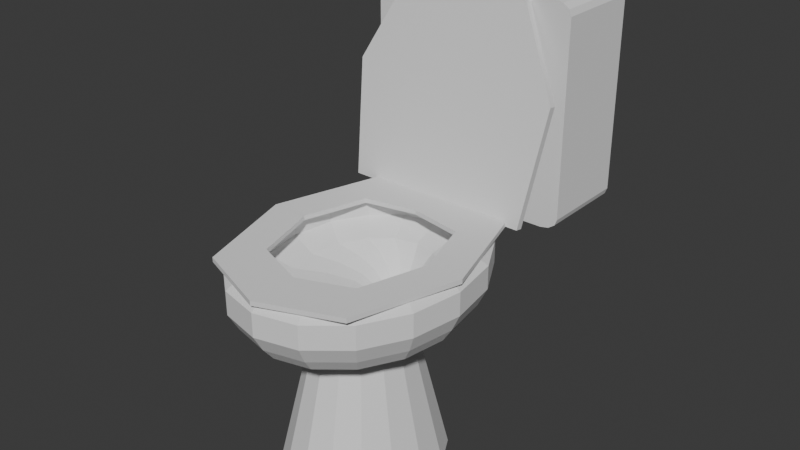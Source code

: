 # Source: Toilet.blend  (saved by Blender 5.0.119; exported with 4.5.12 LTS)
import bpy
from mathutils import Matrix  # noqa: F401  (used for matrix-valued properties, if any)

bpy.ops.wm.read_factory_settings(use_empty=True)
scene = bpy.context.scene
scene.name = 'Scene'

# ---- collections
col_collection = bpy.data.collections.new('Collection'); scene.collection.children.link(col_collection)

# ---- world
world_world = bpy.data.worlds.new('World'); scene.world = world_world
world_world.use_nodes = True; world_world.node_tree.nodes.clear()
_N = world_world.node_tree.nodes; _L = world_world.node_tree.links
n0 = _N.new('ShaderNodeOutputWorld'); n0.name = 'World Output'; n0.location = (200, 100)
n1 = _N.new('ShaderNodeBackground'); n1.name = 'Background'; n1.location = (-200, 100)
n1.inputs[0].default_value = (0.05088, 0.05088, 0.05088, 1.0)
_L.new(n1.outputs[0], n0.inputs[0])
n0.is_active_output = True
world_world.color = (0.05088, 0.05088, 0.05088)
world_world.sun_shadow_jitter_overblur = 0.0

# ---- meshes
me_plane = bpy.data.meshes.new('Plane')
me_plane.from_pydata([(-1.039, -2.434, 0.1957), (-0.6972, -1.897, 0.1957), (-1.473, -0.9815, 0.1957), (-0.9701, -0.978, 0.1957), (0.0117, -2.834, 0.1957), (0.01212, -2.168, 0.1957), (1.06, -2.433, 0.1957), (0.7232, -1.899, 0.1957), (1.497, -0.9842, 0.1957), (0.9983, -0.9784, 0.1957), (1.062, 0.4706, 0.1957), (0.7355, -0.1129, 0.1957), (-0.01229, 0.6813, 0.1957), (-0.005572, 0.03132, 0.1957), (-1.038, 0.4734, 0.1957), (-0.7098, -0.1115, 0.1957), (-1.474, -0.9817, 0.1957), (-0.97, -0.9798, 0.1957), (-1.473, -0.9815, 0.1337), (-1.039, -2.434, 0.1337), (-0.6972, -1.897, 0.1337), (-0.9701, -0.978, 0.1337), (0.0117, -2.834, 0.1337), (0.01212, -2.168, 0.1337), (1.06, -2.433, 0.1337), (0.7232, -1.899, 0.1337), (1.497, -0.9842, 0.1337), (0.9983, -0.9784, 0.1337), (1.062, 0.4706, 0.1337), (0.7355, -0.1129, 0.1337), (-0.01229, 0.6813, 0.1337), (-0.005572, 0.03132, 0.1337), (-1.038, 0.4734, 0.1337), (-0.7098, -0.1115, 0.1337), (-1.474, -0.9817, 0.1337), (-0.97, -0.9798, 0.1337), (0.01218, 0.2159, -2.946), (0.01218, -0.3137, -0.9447), (0.3949, 0.1226, -2.946), (0.2295, -0.3667, -0.9447), (0.7193, -0.1431, -2.946), (0.4138, -0.5176, -0.9447), (0.9361, -0.5408, -2.946), (0.5369, -0.7434, -0.9447), (1.012, -1.01, -2.946), (0.5801, -1.01, -0.9447), (0.9361, -1.479, -2.946), (0.5369, -1.276, -0.9447), (0.7193, -1.877, -2.946), (0.4138, -1.502, -0.9447), (0.3949, -2.142, -2.946), (0.2295, -1.653, -0.9447), (0.01218, -2.236, -2.946), (0.01218, -1.706, -0.9447), (-0.3705, -2.142, -2.946), (-0.2052, -1.653, -0.9447), (-0.6949, -1.877, -2.946), (-0.3894, -1.502, -0.9447), (-0.9117, -1.479, -2.946), (-0.5125, -1.276, -0.9447), (-0.9878, -1.01, -2.946), (-0.5557, -1.01, -0.9447), (-0.9117, -0.5408, -2.946), (-0.5125, -0.7434, -0.9447), (-0.6949, -0.1431, -2.946), (-0.3894, -0.5176, -0.9447), (-0.3705, 0.1226, -2.946), (-0.2052, -0.3667, -0.9447), (0.3644, 0.0325, -0.8564), (0.01218, 0.1184, -0.8564), (0.663, -0.2121, -0.8564), (0.8626, -0.5781, -0.8564), (0.9326, -1.01, -0.8564), (0.8626, -1.442, -0.8564), (0.663, -1.808, -0.8564), (0.3644, -2.052, -0.8564), (0.01218, -2.138, -0.8564), (-0.3401, -2.052, -0.8564), (-0.6387, -1.808, -0.8564), (-0.8382, -1.442, -0.8564), (-0.9083, -1.01, -0.8564), (-0.8382, -0.5781, -0.8564), (-0.6387, -0.2121, -0.8564), (-0.3401, 0.0325, -0.8564), (0.4896, 0.4028, -0.7046), (0.01218, 0.5192, -0.7046), (0.8943, 0.07138, -0.7046), (1.165, -0.4247, -0.7046), (1.26, -1.01, -0.7046), (1.165, -1.595, -0.7046), (0.8943, -2.091, -0.7046), (0.4896, -2.422, -0.7046), (0.01218, -2.539, -0.7046), (-0.4652, -2.422, -0.7046), (-0.8699, -2.091, -0.7046), (-1.14, -1.595, -0.7046), (-1.235, -1.01, -0.7046), (-1.14, -0.4247, -0.7046), (-0.8699, 0.07138, -0.7046), (-0.4652, 0.4028, -0.7046), (0.5372, 0.5437, -0.5156), (0.01218, 0.6717, -0.5156), (0.9823, 0.1792, -0.5156), (1.28, -0.3663, -0.5156), (1.384, -1.01, -0.5156), (1.28, -1.653, -0.5156), (0.9823, -2.199, -0.5156), (0.5372, -2.563, -0.5156), (0.01218, -2.691, -0.5156), (-0.5128, -2.563, -0.5156), (-0.9579, -2.199, -0.5156), (-1.255, -1.653, -0.5156), (-1.36, -1.01, -0.5156), (-1.255, -0.3663, -0.5156), (-0.9579, 0.1792, -0.5156), (-0.5128, 0.5437, -0.5156), (0.5791, 0.6679, -0.2809), (0.01218, 0.8061, -0.2809), (1.06, 0.2742, -0.2809), (1.381, -0.3149, -0.2809), (1.494, -1.01, -0.2809), (1.381, -1.705, -0.2809), (1.06, -2.294, -0.2809), (0.5791, -2.688, -0.2809), (0.01218, -2.826, -0.2809), (-0.5548, -2.688, -0.2809), (-1.035, -2.294, -0.2809), (-1.357, -1.705, -0.2809), (-1.469, -1.01, -0.2809), (-1.357, -0.3149, -0.2809), (-1.035, 0.2742, -0.2809), (-0.5548, 0.6679, -0.2809), (0.5791, 0.6679, 0.03779), (0.01218, 0.8061, 0.03779), (1.06, 0.2742, 0.03779), (1.381, -0.3149, 0.03779), (1.494, -1.01, 0.03779), (1.381, -1.705, 0.03779), (1.06, -2.294, 0.03779), (0.5791, -2.688, 0.03779), (0.01218, -2.826, 0.03779), (-0.5548, -2.688, 0.03779), (-1.035, -2.294, 0.03779), (-1.357, -1.705, 0.03779), (-1.469, -1.01, 0.03779), (-1.357, -0.3149, 0.03779), (-1.035, 0.2742, 0.03779), (-0.5548, 0.6679, 0.03779), (0.4303, 0.3226, 0.1333), (0.01218, 0.4245, 0.1333), (0.798, 0.02137, 0.1333), (1.053, -0.4467, 0.1333), (1.145, -1.01, 0.1333), (1.053, -1.573, 0.1333), (0.798, -2.041, 0.1333), (0.4303, -2.342, 0.1333), (0.01218, -2.444, 0.1333), (-0.4059, -2.342, 0.1333), (-0.7737, -2.041, 0.1333), (-1.029, -1.573, 0.1333), (-1.12, -1.01, 0.1333), (-1.029, -0.4467, 0.1333), (-0.7737, 0.02137, 0.1333), (-0.4059, 0.3226, 0.1333), (0.5301, 0.5227, 0.1333), (0.01218, 0.649, 0.1333), (0.9692, 0.1632, 0.1333), (1.263, -0.375, 0.1333), (1.366, -1.01, 0.1333), (1.263, -1.645, 0.1333), (0.9692, -2.183, 0.1333), (0.5301, -2.542, 0.1333), (0.01218, -2.669, 0.1333), (-0.5058, -2.542, 0.1333), (-0.9448, -2.183, 0.1333), (-1.238, -1.645, 0.1333), (-1.341, -1.01, 0.1333), (-1.238, -0.375, 0.1333), (-0.9448, 0.1632, 0.1333), (-0.5058, 0.5227, 0.1333), (0.4303, 0.3226, -0.1134), (0.01218, 0.4245, -0.1134), (0.798, 0.02137, -0.1134), (1.053, -0.4467, -0.1134), (1.145, -1.01, -0.1134), (1.053, -1.573, -0.1134), (0.798, -2.041, -0.1134), (0.4303, -2.342, -0.1134), (0.01218, -2.444, -0.1134), (-0.4059, -2.342, -0.1134), (-0.7737, -2.041, -0.1134), (-1.029, -1.573, -0.1134), (-1.12, -1.01, -0.1134), (-1.029, -0.4467, -0.1134), (-0.7737, 0.02137, -0.1134), (-0.4059, 0.3226, -0.1134), (0.3238, -0.01678, -0.284), (0.01218, 0.05919, -0.284), (0.5979, -0.2413, -0.284), (0.7881, -0.5901, -0.284), (0.8562, -1.01, -0.284), (0.7881, -1.43, -0.284), (0.5979, -1.778, -0.284), (0.3238, -2.003, -0.284), (0.01218, -2.079, -0.284), (-0.2994, -2.003, -0.284), (-0.5735, -1.778, -0.284), (-0.7637, -1.43, -0.284), (-0.8318, -1.01, -0.284), (-0.7637, -0.5901, -0.284), (-0.5735, -0.2413, -0.284), (-0.2994, -0.01678, -0.284), (0.233, -0.0541, -0.4339), (0.01218, -0.0002512, -0.4339), (0.4273, -0.2132, -0.4339), (0.5621, -0.4605, -0.4339), (0.6104, -0.758, -0.4339), (0.5621, -1.055, -0.4339), (0.4273, -1.303, -0.4339), (0.233, -1.462, -0.4339), (0.01218, -1.516, -0.4339), (-0.2087, -1.462, -0.4339), (-0.403, -1.303, -0.4339), (-0.5378, -1.055, -0.4339), (-0.5861, -0.758, -0.4339), (-0.5378, -0.4605, -0.4339), (-0.403, -0.2132, -0.4339), (-0.2087, -0.0541, -0.4339), (0.1543, -0.1177, -0.6047), (0.01218, -0.08303, -0.6047), (0.2793, -0.2201, -0.6047), (0.366, -0.3792, -0.6047), (0.3971, -0.5706, -0.6047), (0.366, -0.762, -0.6047), (0.2793, -0.9211, -0.6047), (0.1543, -1.023, -0.6047), (0.01218, -1.058, -0.6047), (-0.1299, -1.023, -0.6047), (-0.2549, -0.9211, -0.6047), (-0.3417, -0.762, -0.6047), (-0.3727, -0.5706, -0.6047), (-0.3417, -0.3792, -0.6047), (-0.2549, -0.2201, -0.6047), (-0.1299, -0.1177, -0.6047), (0.07399, -0.2515, -0.8461), (0.01218, -0.2364, -0.8461), (0.1284, -0.2961, -0.8461), (0.1661, -0.3653, -0.8461), (0.1796, -0.4485, -0.8461), (0.1661, -0.5318, -0.8461), (0.1284, -0.601, -0.8461), (0.07399, -0.6455, -0.8461), (0.01218, -0.6606, -0.8461), (-0.04964, -0.6455, -0.8461), (-0.104, -0.601, -0.8461), (-0.1418, -0.5318, -0.8461), (-0.1553, -0.4485, -0.8461), (-0.1418, -0.3653, -0.8461), (-0.104, -0.2961, -0.8461), (-0.04964, -0.2515, -0.8461), (0.01218, 1.075, -0.1644), (0.01218, 0.3224, -0.1644), (0.1562, 1.075, -0.193), (0.1562, 0.3224, -0.193), (0.2783, 1.075, -0.2746), (0.2783, 0.3224, -0.2746), (0.3599, 1.075, -0.3967), (0.3599, 0.3224, -0.3967), (0.3886, 1.075, -0.5408), (0.3886, 0.3224, -0.5408), (0.3599, 1.075, -0.6848), (0.3599, 0.3224, -0.6848), (0.2783, 1.075, -0.8069), (0.2783, 0.3224, -0.8069), (0.1562, 1.075, -0.8885), (0.1562, 0.3224, -0.8885), (0.01218, 1.075, -0.9172), (0.01218, 0.3224, -0.9172), (-0.1319, 1.075, -0.8885), (-0.1319, 0.3224, -0.8885), (-0.254, 1.075, -0.8069), (-0.254, 0.3224, -0.8069), (-0.3356, 1.075, -0.6848), (-0.3356, 0.3224, -0.6848), (-0.3642, 1.075, -0.5408), (-0.3642, 0.3224, -0.5408), (-0.3356, 1.075, -0.3967), (-0.3356, 0.3224, -0.3967), (-0.254, 1.075, -0.2746), (-0.254, 0.3224, -0.2746), (-0.1319, 1.075, -0.193), (-0.1319, 0.3224, -0.193), (0.1562, 0.2706, -0.2602), (0.01218, 0.2876, -0.2371), (0.2783, 0.2224, -0.3261), (0.3599, 0.1502, -0.4246), (0.3886, 0.0651, -0.5408), (0.3599, -0.02003, -0.657), (0.2783, -0.0922, -0.7555), (0.1562, -0.1404, -0.8213), (0.01218, -0.1574, -0.8444), (-0.1319, -0.1404, -0.8213), (-0.254, -0.0922, -0.7555), (-0.3356, -0.02003, -0.657), (-0.3642, 0.0651, -0.5408), (-0.3356, 0.1502, -0.4246), (-0.254, 0.2224, -0.3261), (-0.1319, 0.2706, -0.2602), (0.01218, 1.1, -0.161), (0.1562, 1.119, -0.1831), (0.2783, 1.17, -0.2461), (0.3599, 1.248, -0.3403), (0.3886, 1.34, -0.4515), (0.3599, 1.431, -0.5626), (0.2783, 1.509, -0.6568), (0.1562, 1.561, -0.7198), (0.01218, 1.579, -0.7419), (-0.1319, 1.561, -0.7198), (-0.254, 1.509, -0.6568), (-0.3356, 1.431, -0.5626), (-0.3642, 1.34, -0.4515), (-0.3356, 1.248, -0.3403), (-0.254, 1.17, -0.2461), (-0.1319, 1.119, -0.1831), (0.01218, 1.2, -0.1218), (0.1562, 1.226, -0.1345), (0.2783, 1.299, -0.1706), (0.3599, 1.408, -0.2248), (0.3886, 1.537, -0.2886), (0.3599, 1.667, -0.3524), (0.2783, 1.776, -0.4065), (0.1562, 1.849, -0.4427), (0.01218, 1.875, -0.4554), (-0.1319, 1.849, -0.4427), (-0.254, 1.776, -0.4065), (-0.3356, 1.667, -0.3524), (-0.3642, 1.537, -0.2886), (-0.3356, 1.408, -0.2248), (-0.254, 1.299, -0.1706), (-0.1319, 1.226, -0.1345), (0.01218, 1.257, -0.09192), (0.1562, 1.286, -0.09209), (0.2783, 1.367, -0.09258), (0.3599, 1.489, -0.0933), (0.3886, 1.633, -0.09416), (0.3599, 1.778, -0.09502), (0.2783, 1.9, -0.09574), (0.1562, 1.981, -0.09623), (0.01218, 2.01, -0.0964), (-0.1319, 1.981, -0.09623), (-0.254, 1.9, -0.09574), (-0.3356, 1.778, -0.09502), (-0.3642, 1.633, -0.09416), (-0.3356, 1.489, -0.0933), (-0.254, 1.367, -0.09258), (-0.1319, 1.286, -0.09209), (0.01218, 1.258, -0.00391), (0.1562, 1.286, -0.00408), (0.2783, 1.368, -0.004565), (0.3599, 1.49, -0.00529), (0.3886, 1.634, -0.006146), (0.3599, 1.778, -0.007001), (0.2783, 1.9, -0.007727), (0.1562, 1.982, -0.008211), (0.01218, 2.01, -0.008381), (-0.1319, 1.982, -0.008211), (-0.254, 1.9, -0.007727), (-0.3356, 1.778, -0.007001), (-0.3642, 1.634, -0.006146), (-0.3356, 1.49, -0.00529), (-0.254, 1.368, -0.004565), (-0.1319, 1.286, -0.00408), (-1.426, 1.04, 0.1302), (-1.186, 1.04, -0.03641), (-1.394, 1.04, 0.04688), (-1.306, 1.04, -0.01409), (-1.186, 1.04, 2.901), (-1.426, 1.04, 2.735), (-1.306, 1.04, 2.879), (-1.394, 1.04, 2.818), (-1.186, 2.269, -0.03641), (-1.426, 2.269, 0.1302), (-1.306, 2.269, -0.01409), (-1.394, 2.269, 0.04688), (-1.426, 2.269, 2.735), (-1.186, 2.269, 2.901), (-1.394, 2.269, 2.818), (-1.306, 2.269, 2.879), (1.211, 1.04, -0.03641), (1.45, 1.04, 0.1302), (1.33, 1.04, -0.01409), (1.418, 1.04, 0.04688), (1.45, 1.04, 2.735), (1.211, 1.04, 2.901), (1.418, 1.04, 2.818), (1.33, 1.04, 2.879), (1.45, 2.269, 0.1302), (1.211, 2.269, -0.03641), (1.418, 2.269, 0.04688), (1.33, 2.269, -0.01409), (1.211, 2.269, 2.901), (1.45, 2.269, 2.735), (1.33, 2.269, 2.879), (1.418, 2.269, 2.818), (0.01218, 0.4772, 0.1417), (0.01218, 0.5739, 0.1254), (1.229, 0.4756, 0.1367), (1.229, 0.5723, 0.1203), (1.433, 0.7427, 1.71), (1.433, 0.8394, 1.694), (0.8332, 0.9569, 2.976), (0.8332, 1.054, 2.96), (-0.8088, 0.9569, 2.976), (-0.8088, 1.054, 2.96), (-1.493, 0.7427, 1.71), (-1.493, 0.8394, 1.694), (-1.365, 0.4756, 0.163), (-1.365, 0.5723, 0.1467), (0.01218, 0.9892, 3.167), (0.01218, 1.086, 3.151), (-0.1627, 1.804, 2.928), (-0.1333, 1.833, 2.869), (-0.1627, 1.654, 2.928), (-0.1333, 1.624, 2.869), (-0.313, 1.804, 2.928), (-0.3424, 1.833, 2.869), (-0.313, 1.654, 2.928), (-0.3424, 1.624, 2.869), (-0.1333, 1.624, 2.928), (-0.1333, 1.833, 2.928), (-0.3424, 1.624, 2.928), (-0.3424, 1.833, 2.928), (-0.1627, 1.654, 2.952), (-0.1627, 1.804, 2.952), (-0.313, 1.654, 2.952), (-0.313, 1.804, 2.952), (0.3373, 1.804, 2.928), (0.3667, 1.833, 2.869), (0.3373, 1.654, 2.928), (0.3667, 1.624, 2.869), (0.187, 1.804, 2.928), (0.1576, 1.833, 2.869), (0.187, 1.654, 2.928), (0.1576, 1.624, 2.869), (0.3667, 1.624, 2.928), (0.3667, 1.833, 2.928), (0.1576, 1.624, 2.928), (0.1576, 1.833, 2.928), (0.3373, 1.654, 2.952), (0.3373, 1.804, 2.952), (0.187, 1.654, 2.952), (0.187, 1.804, 2.952)], [], [(0, 2, 3, 1), (1, 5, 4, 0), (5, 7, 6, 4), (7, 9, 8, 6), (9, 11, 10, 8), (11, 13, 12, 10), (13, 15, 14, 12), (15, 17, 16, 14), (19, 20, 21, 18), (20, 19, 22, 23), (23, 22, 24, 25), (25, 24, 26, 27), (27, 26, 28, 29), (29, 28, 30, 31), (31, 30, 32, 33), (33, 32, 34, 35), (2, 0, 19, 18), (8, 10, 28, 26), (7, 5, 23, 25), (17, 15, 33, 35), (4, 6, 24, 22), (14, 16, 34, 32), (1, 3, 21, 20), (13, 11, 29, 31), (3, 2, 18, 21), (10, 12, 30, 28), (9, 7, 25, 27), (6, 8, 26, 24), (5, 1, 20, 23), (15, 13, 31, 33), (0, 4, 22, 19), (12, 14, 32, 30), (11, 9, 27, 29), (16, 17, 35, 34), (36, 37, 39, 38), (38, 39, 41, 40), (40, 41, 43, 42), (42, 43, 45, 44), (44, 45, 47, 46), (46, 47, 49, 48), (48, 49, 51, 50), (50, 51, 53, 52), (52, 53, 55, 54), (54, 55, 57, 56), (56, 57, 59, 58), (58, 59, 61, 60), (60, 61, 63, 62), (62, 63, 65, 64), (43, 71, 72, 45), (64, 65, 67, 66), (66, 67, 37, 36), (36, 38, 40, 42, 44, 46, 48, 50, 52, 54, 56, 58, 60, 62, 64, 66), (63, 81, 82, 65), (53, 76, 77, 55), (39, 68, 70, 41), (49, 74, 75, 51), (59, 79, 80, 61), (45, 72, 73, 47), (55, 77, 78, 57), (65, 82, 83, 67), (41, 70, 71, 43), (51, 75, 76, 53), (63, 61, 80, 81), (47, 73, 74, 49), (57, 78, 79, 59), (67, 83, 69, 37), (71, 70, 86, 87), (92, 91, 107, 108), (79, 78, 94, 95), (72, 71, 87, 88), (80, 79, 95, 96), (73, 72, 88, 89), (81, 80, 96, 97), (74, 73, 89, 90), (82, 81, 97, 98), (75, 74, 90, 91), (83, 82, 98, 99), (76, 75, 91, 92), (68, 69, 85, 84), (69, 83, 99, 85), (77, 76, 92, 93), (70, 68, 84, 86), (78, 77, 93, 94), (113, 112, 128, 129), (84, 85, 101, 100), (85, 99, 115, 101), (93, 92, 108, 109), (86, 84, 100, 102), (94, 93, 109, 110), (87, 86, 102, 103), (95, 94, 110, 111), (88, 87, 103, 104), (96, 95, 111, 112), (89, 88, 104, 105), (97, 96, 112, 113), (90, 89, 105, 106), (98, 97, 113, 114), (91, 90, 106, 107), (99, 98, 114, 115), (119, 118, 134, 135), (106, 105, 121, 122), (114, 113, 129, 130), (107, 106, 122, 123), (115, 114, 130, 131), (108, 107, 123, 124), (100, 101, 117, 116), (101, 115, 131, 117), (109, 108, 124, 125), (102, 100, 116, 118), (110, 109, 125, 126), (103, 102, 118, 119), (111, 110, 126, 127), (104, 103, 119, 120), (112, 111, 127, 128), (105, 104, 120, 121), (140, 139, 171, 172), (127, 126, 142, 143), (120, 119, 135, 136), (128, 127, 143, 144), (121, 120, 136, 137), (129, 128, 144, 145), (122, 121, 137, 138), (130, 129, 145, 146), (123, 122, 138, 139), (131, 130, 146, 147), (124, 123, 139, 140), (116, 117, 133, 132), (117, 131, 147, 133), (125, 124, 140, 141), (118, 116, 132, 134), (126, 125, 141, 142), (161, 160, 192, 193), (132, 133, 165, 164), (133, 147, 179, 165), (141, 140, 172, 173), (134, 132, 164, 166), (142, 141, 173, 174), (135, 134, 166, 167), (143, 142, 174, 175), (136, 135, 167, 168), (144, 143, 175, 176), (137, 136, 168, 169), (145, 144, 176, 177), (138, 137, 169, 170), (146, 145, 177, 178), (139, 138, 170, 171), (147, 146, 178, 179), (149, 148, 164, 165), (148, 150, 166, 164), (150, 151, 167, 166), (151, 152, 168, 167), (152, 153, 169, 168), (153, 154, 170, 169), (154, 155, 171, 170), (155, 156, 172, 171), (156, 157, 173, 172), (157, 158, 174, 173), (158, 159, 175, 174), (159, 160, 176, 175), (160, 161, 177, 176), (161, 162, 178, 177), (162, 163, 179, 178), (163, 149, 165, 179), (192, 191, 207, 208), (154, 153, 185, 186), (162, 161, 193, 194), (155, 154, 186, 187), (163, 162, 194, 195), (156, 155, 187, 188), (148, 149, 181, 180), (149, 163, 195, 181), (157, 156, 188, 189), (150, 148, 180, 182), (158, 157, 189, 190), (151, 150, 182, 183), (159, 158, 190, 191), (152, 151, 183, 184), (160, 159, 191, 192), (153, 152, 184, 185), (209, 208, 224, 225), (185, 184, 200, 201), (193, 192, 208, 209), (186, 185, 201, 202), (194, 193, 209, 210), (187, 186, 202, 203), (195, 194, 210, 211), (188, 187, 203, 204), (180, 181, 197, 196), (181, 195, 211, 197), (189, 188, 204, 205), (182, 180, 196, 198), (190, 189, 205, 206), (183, 182, 198, 199), (191, 190, 206, 207), (184, 183, 199, 200), (215, 214, 230, 231), (202, 201, 217, 218), (210, 209, 225, 226), (203, 202, 218, 219), (211, 210, 226, 227), (204, 203, 219, 220), (196, 197, 213, 212), (197, 211, 227, 213), (205, 204, 220, 221), (198, 196, 212, 214), (206, 205, 221, 222), (199, 198, 214, 215), (207, 206, 222, 223), (200, 199, 215, 216), (208, 207, 223, 224), (201, 200, 216, 217), (236, 235, 251, 252), (223, 222, 238, 239), (216, 215, 231, 232), (224, 223, 239, 240), (217, 216, 232, 233), (225, 224, 240, 241), (218, 217, 233, 234), (226, 225, 241, 242), (219, 218, 234, 235), (227, 226, 242, 243), (220, 219, 235, 236), (212, 213, 229, 228), (213, 227, 243, 229), (221, 220, 236, 237), (214, 212, 228, 230), (222, 221, 237, 238), (244, 245, 259, 258, 257, 256, 255, 254, 253, 252, 251, 250, 249, 248, 247, 246), (228, 229, 245, 244), (229, 243, 259, 245), (237, 236, 252, 253), (230, 228, 244, 246), (238, 237, 253, 254), (231, 230, 246, 247), (239, 238, 254, 255), (232, 231, 247, 248), (240, 239, 255, 256), (233, 232, 248, 249), (241, 240, 256, 257), (234, 233, 249, 250), (242, 241, 257, 258), (235, 234, 250, 251), (243, 242, 258, 259), (37, 69, 68, 39), (260, 261, 263, 262), (262, 263, 265, 264), (264, 265, 267, 266), (266, 267, 269, 268), (268, 269, 271, 270), (270, 271, 273, 272), (272, 273, 275, 274), (274, 275, 277, 276), (276, 277, 279, 278), (278, 279, 281, 280), (280, 281, 283, 282), (282, 283, 285, 284), (284, 285, 287, 286), (286, 287, 289, 288), (271, 269, 296, 297), (288, 289, 291, 290), (290, 291, 261, 260), (288, 290, 323, 322), (292, 293, 307, 306, 305, 304, 303, 302, 301, 300, 299, 298, 297, 296, 295, 294), (281, 279, 301, 302), (291, 289, 306, 307), (267, 265, 294, 295), (277, 275, 299, 300), (263, 261, 293, 292), (287, 285, 304, 305), (273, 271, 297, 298), (283, 281, 302, 303), (261, 291, 307, 293), (269, 267, 295, 296), (279, 277, 300, 301), (289, 287, 305, 306), (265, 263, 292, 294), (275, 273, 298, 299), (285, 283, 303, 304), (311, 312, 328, 327), (264, 266, 311, 310), (274, 276, 316, 315), (260, 262, 309, 308), (284, 286, 321, 320), (270, 272, 314, 313), (280, 282, 319, 318), (290, 260, 308, 323), (266, 268, 312, 311), (276, 278, 317, 316), (286, 288, 322, 321), (262, 264, 310, 309), (272, 274, 315, 314), (282, 284, 320, 319), (268, 270, 313, 312), (278, 280, 318, 317), (332, 333, 349, 348), (319, 320, 336, 335), (312, 313, 329, 328), (320, 321, 337, 336), (313, 314, 330, 329), (321, 322, 338, 337), (314, 315, 331, 330), (322, 323, 339, 338), (315, 316, 332, 331), (308, 309, 325, 324), (323, 308, 324, 339), (316, 317, 333, 332), (309, 310, 326, 325), (317, 318, 334, 333), (310, 311, 327, 326), (318, 319, 335, 334), (344, 345, 361, 360), (325, 326, 342, 341), (333, 334, 350, 349), (326, 327, 343, 342), (334, 335, 351, 350), (327, 328, 344, 343), (335, 336, 352, 351), (328, 329, 345, 344), (336, 337, 353, 352), (329, 330, 346, 345), (337, 338, 354, 353), (330, 331, 347, 346), (338, 339, 355, 354), (331, 332, 348, 347), (324, 325, 341, 340), (339, 324, 340, 355), (356, 357, 358, 359, 360, 361, 362, 363, 364, 365, 366, 367, 368, 369, 370, 371), (352, 353, 369, 368), (345, 346, 362, 361), (353, 354, 370, 369), (346, 347, 363, 362), (354, 355, 371, 370), (347, 348, 364, 363), (340, 341, 357, 356), (355, 340, 356, 371), (348, 349, 365, 364), (341, 342, 358, 357), (349, 350, 366, 365), (342, 343, 359, 358), (350, 351, 367, 366), (343, 344, 360, 359), (351, 352, 368, 367), (380, 373, 375, 382), (382, 375, 374, 383), (383, 374, 372, 381), (376, 385, 387, 378), (378, 387, 386, 379), (379, 386, 384, 377), (388, 397, 399, 390), (390, 399, 398, 391), (391, 398, 396, 389), (400, 393, 395, 402), (402, 395, 394, 403), (403, 394, 392, 401), (380, 397, 388, 373), (372, 377, 384, 381), (388, 390, 391, 389, 392, 394, 395, 393, 376, 378, 379, 377, 372, 374, 375, 373), (400, 385, 376, 393), (380, 382, 383, 381, 384, 386, 387, 385, 400, 402, 403, 401, 396, 398, 399, 397), (396, 401, 392, 389), (404, 405, 407, 406), (406, 407, 409, 408), (408, 409, 411, 410), (418, 419, 413, 412), (412, 413, 415, 414), (407, 405, 417, 415, 413, 419, 411, 409), (414, 415, 417, 416), (416, 417, 405, 404), (404, 406, 408, 410, 418, 412, 414, 416), (410, 411, 419, 418), (429, 421, 423, 428), (428, 423, 427, 430), (430, 427, 425, 431), (431, 425, 421, 429), (426, 424, 435, 434), (427, 423, 421, 425), (422, 420, 429, 428), (426, 422, 428, 430), (424, 426, 430, 431), (420, 424, 431, 429), (432, 434, 435, 433), (420, 422, 432, 433), (424, 420, 433, 435), (422, 426, 434, 432), (445, 437, 439, 444), (444, 439, 443, 446), (446, 443, 441, 447), (447, 441, 437, 445), (442, 440, 451, 450), (443, 439, 437, 441), (438, 436, 445, 444), (442, 438, 444, 446), (440, 442, 446, 447), (436, 440, 447, 445), (448, 450, 451, 449), (436, 438, 448, 449), (440, 436, 449, 451), (438, 442, 450, 448)])
_uv = me_plane.uv_layers.new(name='UVMap')
_uv.uv.foreach_set('vector', [0.0, 0.0, 0.0, 1.0, 1.0, 1.0, 1.0, 0.0, 1.0, 0.0, 1.0, 0.0, 0.0, 0.0, 0.0, 0.0, 1.0, 0.0, 1.0, 0.0, 0.0, 0.0, 0.0, 0.0, 1.0, 0.0, 1.0, 0.0, 0.0, 0.0, 0.0, 0.0, 1.0, 0.0, 1.0, 0.0, 0.0, 0.0, 0.0, 0.0, 1.0, 0.0, 1.0, 0.0, 0.0, 0.0, 0.0, 0.0, 1.0, 0.0, 1.0, 0.0, 0.0, 0.0, 0.0, 0.0, 1.0, 0.0, 1.0, 0.0, 0.0, 0.0, 0.0, 0.0, 0.0, 0.0, 1.0, 0.0, 1.0, 1.0, 0.0, 1.0, 1.0, 0.0, 0.0, 0.0, 0.0, 0.0, 1.0, 0.0, 1.0, 0.0, 0.0, 0.0, 0.0, 0.0, 1.0, 0.0, 1.0, 0.0, 0.0, 0.0, 0.0, 0.0, 1.0, 0.0, 1.0, 0.0, 0.0, 0.0, 0.0, 0.0, 1.0, 0.0, 1.0, 0.0, 0.0, 0.0, 0.0, 0.0, 1.0, 0.0, 1.0, 0.0, 0.0, 0.0, 0.0, 0.0, 1.0, 0.0, 1.0, 0.0, 0.0, 0.0, 0.0, 0.0, 1.0, 0.0, 0.0, 1.0, 0.0, 0.0, 0.0, 0.0, 0.0, 1.0, 0.0, 0.0, 0.0, 0.0, 0.0, 0.0, 0.0, 0.0, 1.0, 0.0, 1.0, 0.0, 1.0, 0.0, 1.0, 0.0, 1.0, 0.0, 1.0, 0.0, 1.0, 0.0, 1.0, 0.0, 0.0, 0.0, 0.0, 0.0, 0.0, 0.0, 0.0, 0.0, 0.0, 0.0, 0.0, 0.0, 0.0, 0.0, 0.0, 0.0, 1.0, 0.0, 1.0, 1.0, 1.0, 1.0, 1.0, 0.0, 1.0, 0.0, 1.0, 0.0, 1.0, 0.0, 1.0, 0.0, 1.0, 1.0, 0.0, 1.0, 0.0, 1.0, 1.0, 1.0, 0.0, 0.0, 0.0, 0.0, 0.0, 0.0, 0.0, 0.0, 1.0, 0.0, 1.0, 0.0, 1.0, 0.0, 1.0, 0.0, 0.0, 0.0, 0.0, 0.0, 0.0, 0.0, 0.0, 0.0, 1.0, 0.0, 1.0, 0.0, 1.0, 0.0, 1.0, 0.0, 1.0, 0.0, 1.0, 0.0, 1.0, 0.0, 1.0, 0.0, 0.0, 0.0, 0.0, 0.0, 0.0, 0.0, 0.0, 0.0, 0.0, 0.0, 0.0, 0.0, 0.0, 0.0, 0.0, 0.0, 1.0, 0.0, 1.0, 0.0, 1.0, 0.0, 1.0, 0.0, 0.0, 0.0, 1.0, 0.0, 1.0, 0.0, 0.0, 0.0, 1.0, 0.5, 1.0, 1.0, 0.9375, 1.0, 0.9375, 0.5, 0.9375, 0.5, 0.9375, 1.0, 0.875, 1.0, 0.875, 0.5, 0.875, 0.5, 0.875, 1.0, 0.8125, 1.0, 0.8125, 0.5, 0.8125, 0.5, 0.8125, 1.0, 0.75, 1.0, 0.75, 0.5, 0.75, 0.5, 0.75, 1.0, 0.6875, 1.0, 0.6875, 0.5, 0.6875, 0.5, 0.6875, 1.0, 0.625, 1.0, 0.625, 0.5, 0.625, 0.5, 0.625, 1.0, 0.5625, 1.0, 0.5625, 0.5, 0.5625, 0.5, 0.5625, 1.0, 0.5, 1.0, 0.5, 0.5, 0.5, 0.5, 0.5, 1.0, 0.4375, 1.0, 0.4375, 0.5, 0.4375, 0.5, 0.4375, 1.0, 0.375, 1.0, 0.375, 0.5, 0.375, 0.5, 0.375, 1.0, 0.3125, 1.0, 0.3125, 0.5, 0.3125, 0.5, 0.3125, 1.0, 0.25, 1.0, 0.25, 0.5, 0.25, 0.5, 0.25, 1.0, 0.1875, 1.0, 0.1875, 0.5, 0.1875, 0.5, 0.1875, 1.0, 0.125, 1.0, 0.125, 0.5, 0.8125, 1.0, 0.8125, 1.0, 0.75, 1.0, 0.75, 1.0, 0.125, 0.5, 0.125, 1.0, 0.0625, 1.0, 0.0625, 0.5, 0.0625, 0.5, 0.0625, 1.0, 0.0, 1.0, 0.0, 0.5, 0.75, 0.49, 0.8418, 0.4717, 0.9197, 0.4197, 0.9717, 0.3418, 0.99, 0.25, 0.9717, 0.1582, 0.9197, 0.08029, 0.8418, 0.02827, 0.75, 0.01, 0.6582, 0.02827, 0.5803, 0.08029, 0.5283, 0.1582, 0.51, 0.25, 0.5283, 0.3418, 0.5803, 0.4197, 0.6582, 0.4717, 0.1875, 1.0, 0.1875, 1.0, 0.125, 1.0, 0.125, 1.0, 0.5, 1.0, 0.5, 1.0, 0.4375, 1.0, 0.4375, 1.0, 0.9375, 1.0, 0.9375, 1.0, 0.875, 1.0, 0.875, 1.0, 0.625, 1.0, 0.625, 1.0, 0.5625, 1.0, 0.5625, 1.0, 0.3125, 1.0, 0.3125, 1.0, 0.25, 1.0, 0.25, 1.0, 0.75, 1.0, 0.75, 1.0, 0.6875, 1.0, 0.6875, 1.0, 0.4375, 1.0, 0.4375, 1.0, 0.375, 1.0, 0.375, 1.0, 0.125, 1.0, 0.125, 1.0, 0.0625, 1.0, 0.0625, 1.0, 0.875, 1.0, 0.875, 1.0, 0.8125, 1.0, 0.8125, 1.0, 0.5625, 1.0, 0.5625, 1.0, 0.5, 1.0, 0.5, 1.0, 0.1875, 1.0, 0.25, 1.0, 0.25, 1.0, 0.1875, 1.0, 0.6875, 1.0, 0.6875, 1.0, 0.625, 1.0, 0.625, 1.0, 0.375, 1.0, 0.375, 1.0, 0.3125, 1.0, 0.3125, 1.0, 0.0625, 1.0, 0.0625, 1.0, 0.0, 1.0, 0.0, 1.0, 0.8125, 1.0, 0.875, 1.0, 0.875, 1.0, 0.8125, 1.0, 0.5, 1.0, 0.5625, 1.0, 0.5625, 1.0, 0.5, 1.0, 0.3125, 1.0, 0.375, 1.0, 0.375, 1.0, 0.3125, 1.0, 0.75, 1.0, 0.8125, 1.0, 0.8125, 1.0, 0.75, 1.0, 0.25, 1.0, 0.3125, 1.0, 0.3125, 1.0, 0.25, 1.0, 0.6875, 1.0, 0.75, 1.0, 0.75, 1.0, 0.6875, 1.0, 0.1875, 1.0, 0.25, 1.0, 0.25, 1.0, 0.1875, 1.0, 0.625, 1.0, 0.6875, 1.0, 0.6875, 1.0, 0.625, 1.0, 0.125, 1.0, 0.1875, 1.0, 0.1875, 1.0, 0.125, 1.0, 0.5625, 1.0, 0.625, 1.0, 0.625, 1.0, 0.5625, 1.0, 0.0625, 1.0, 0.125, 1.0, 0.125, 1.0, 0.0625, 1.0, 0.5, 1.0, 0.5625, 1.0, 0.5625, 1.0, 0.5, 1.0, 0.9375, 1.0, 1.0, 1.0, 1.0, 1.0, 0.9375, 1.0, 0.0, 1.0, 0.0625, 1.0, 0.0625, 1.0, 0.0, 1.0, 0.4375, 1.0, 0.5, 1.0, 0.5, 1.0, 0.4375, 1.0, 0.875, 1.0, 0.9375, 1.0, 0.9375, 1.0, 0.875, 1.0, 0.375, 1.0, 0.4375, 1.0, 0.4375, 1.0, 0.375, 1.0, 0.1875, 1.0, 0.25, 1.0, 0.25, 1.0, 0.1875, 1.0, 0.9375, 1.0, 1.0, 1.0, 1.0, 1.0, 0.9375, 1.0, 0.0, 1.0, 0.0625, 1.0, 0.0625, 1.0, 0.0, 1.0, 0.4375, 1.0, 0.5, 1.0, 0.5, 1.0, 0.4375, 1.0, 0.875, 1.0, 0.9375, 1.0, 0.9375, 1.0, 0.875, 1.0, 0.375, 1.0, 0.4375, 1.0, 0.4375, 1.0, 0.375, 1.0, 0.8125, 1.0, 0.875, 1.0, 0.875, 1.0, 0.8125, 1.0, 0.3125, 1.0, 0.375, 1.0, 0.375, 1.0, 0.3125, 1.0, 0.75, 1.0, 0.8125, 1.0, 0.8125, 1.0, 0.75, 1.0, 0.25, 1.0, 0.3125, 1.0, 0.3125, 1.0, 0.25, 1.0, 0.6875, 1.0, 0.75, 1.0, 0.75, 1.0, 0.6875, 1.0, 0.1875, 1.0, 0.25, 1.0, 0.25, 1.0, 0.1875, 1.0, 0.625, 1.0, 0.6875, 1.0, 0.6875, 1.0, 0.625, 1.0, 0.125, 1.0, 0.1875, 1.0, 0.1875, 1.0, 0.125, 1.0, 0.5625, 1.0, 0.625, 1.0, 0.625, 1.0, 0.5625, 1.0, 0.0625, 1.0, 0.125, 1.0, 0.125, 1.0, 0.0625, 1.0, 0.8125, 1.0, 0.875, 1.0, 0.875, 1.0, 0.8125, 1.0, 0.625, 1.0, 0.6875, 1.0, 0.6875, 1.0, 0.625, 1.0, 0.125, 1.0, 0.1875, 1.0, 0.1875, 1.0, 0.125, 1.0, 0.5625, 1.0, 0.625, 1.0, 0.625, 1.0, 0.5625, 1.0, 0.0625, 1.0, 0.125, 1.0, 0.125, 1.0, 0.0625, 1.0, 0.5, 1.0, 0.5625, 1.0, 0.5625, 1.0, 0.5, 1.0, 0.9375, 1.0, 1.0, 1.0, 1.0, 1.0, 0.9375, 1.0, 0.0, 1.0, 0.0625, 1.0, 0.0625, 1.0, 0.0, 1.0, 0.4375, 1.0, 0.5, 1.0, 0.5, 1.0, 0.4375, 1.0, 0.875, 1.0, 0.9375, 1.0, 0.9375, 1.0, 0.875, 1.0, 0.375, 1.0, 0.4375, 1.0, 0.4375, 1.0, 0.375, 1.0, 0.8125, 1.0, 0.875, 1.0, 0.875, 1.0, 0.8125, 1.0, 0.3125, 1.0, 0.375, 1.0, 0.375, 1.0, 0.3125, 1.0, 0.75, 1.0, 0.8125, 1.0, 0.8125, 1.0, 0.75, 1.0, 0.25, 1.0, 0.3125, 1.0, 0.3125, 1.0, 0.25, 1.0, 0.6875, 1.0, 0.75, 1.0, 0.75, 1.0, 0.6875, 1.0, 0.5, 1.0, 0.5625, 1.0, 0.5625, 1.0, 0.5, 1.0, 0.3125, 1.0, 0.375, 1.0, 0.375, 1.0, 0.3125, 1.0, 0.75, 1.0, 0.8125, 1.0, 0.8125, 1.0, 0.75, 1.0, 0.25, 1.0, 0.3125, 1.0, 0.3125, 1.0, 0.25, 1.0, 0.6875, 1.0, 0.75, 1.0, 0.75, 1.0, 0.6875, 1.0, 0.1875, 1.0, 0.25, 1.0, 0.25, 1.0, 0.1875, 1.0, 0.625, 1.0, 0.6875, 1.0, 0.6875, 1.0, 0.625, 1.0, 0.125, 1.0, 0.1875, 1.0, 0.1875, 1.0, 0.125, 1.0, 0.5625, 1.0, 0.625, 1.0, 0.625, 1.0, 0.5625, 1.0, 0.0625, 1.0, 0.125, 1.0, 0.125, 1.0, 0.0625, 1.0, 0.5, 1.0, 0.5625, 1.0, 0.5625, 1.0, 0.5, 1.0, 0.9375, 1.0, 1.0, 1.0, 1.0, 1.0, 0.9375, 1.0, 0.0, 1.0, 0.0625, 1.0, 0.0625, 1.0, 0.0, 1.0, 0.4375, 1.0, 0.5, 1.0, 0.5, 1.0, 0.4375, 1.0, 0.875, 1.0, 0.9375, 1.0, 0.9375, 1.0, 0.875, 1.0, 0.375, 1.0, 0.4375, 1.0, 0.4375, 1.0, 0.375, 1.0, 0.06539, 0.3315, 0.04919, 0.25, 0.04919, 0.25, 0.06539, 0.3315, 0.9375, 1.0, 1.0, 1.0, 1.0, 1.0, 0.9375, 1.0, 0.0, 1.0, 0.0625, 1.0, 0.0625, 1.0, 0.0, 1.0, 0.4375, 1.0, 0.5, 1.0, 0.5, 1.0, 0.4375, 1.0, 0.875, 1.0, 0.9375, 1.0, 0.9375, 1.0, 0.875, 1.0, 0.375, 1.0, 0.4375, 1.0, 0.4375, 1.0, 0.375, 1.0, 0.8125, 1.0, 0.875, 1.0, 0.875, 1.0, 0.8125, 1.0, 0.3125, 1.0, 0.375, 1.0, 0.375, 1.0, 0.3125, 1.0, 0.75, 1.0, 0.8125, 1.0, 0.8125, 1.0, 0.75, 1.0, 0.25, 1.0, 0.3125, 1.0, 0.3125, 1.0, 0.25, 1.0, 0.6875, 1.0, 0.75, 1.0, 0.75, 1.0, 0.6875, 1.0, 0.1875, 1.0, 0.25, 1.0, 0.25, 1.0, 0.1875, 1.0, 0.625, 1.0, 0.6875, 1.0, 0.6875, 1.0, 0.625, 1.0, 0.125, 1.0, 0.1875, 1.0, 0.1875, 1.0, 0.125, 1.0, 0.5625, 1.0, 0.625, 1.0, 0.625, 1.0, 0.5625, 1.0, 0.0625, 1.0, 0.125, 1.0, 0.125, 1.0, 0.0625, 1.0, 0.25, 0.4575, 0.3241, 0.4428, 0.3418, 0.4717, 0.25, 0.49, 0.3241, 0.4428, 0.3894, 0.3992, 0.4197, 0.4197, 0.3418, 0.4717, 0.3894, 0.3992, 0.4346, 0.3315, 0.4717, 0.3418, 0.4197, 0.4197, 0.4346, 0.3315, 0.4508, 0.25, 0.49, 0.25, 0.4717, 0.3418, 0.4508, 0.25, 0.4346, 0.1685, 0.4717, 0.1582, 0.49, 0.25, 0.4346, 0.1685, 0.3894, 0.1008, 0.4197, 0.08029, 0.4717, 0.1582, 0.3894, 0.1008, 0.3241, 0.05723, 0.3418, 0.02827, 0.4197, 0.08029, 0.3241, 0.05723, 0.25, 0.04248, 0.25, 0.01, 0.3418, 0.02827, 0.25, 0.04248, 0.1759, 0.05723, 0.1582, 0.02827, 0.25, 0.01, 0.1759, 0.05723, 0.1106, 0.1008, 0.08029, 0.08029, 0.1582, 0.02827, 0.1106, 0.1008, 0.06539, 0.1685, 0.02827, 0.1582, 0.08029, 0.08029, 0.06539, 0.1685, 0.04919, 0.25, 0.01, 0.25, 0.02827, 0.1582, 0.04919, 0.25, 0.06539, 0.3315, 0.02827, 0.3418, 0.01, 0.25, 0.06539, 0.3315, 0.1106, 0.3992, 0.08029, 0.4197, 0.02827, 0.3418, 0.1106, 0.3992, 0.1759, 0.4428, 0.1582, 0.4717, 0.08029, 0.4197, 0.1759, 0.4428, 0.25, 0.4575, 0.25, 0.49, 0.1582, 0.4717, 0.04919, 0.25, 0.06539, 0.1685, 0.06539, 0.1685, 0.04919, 0.25, 0.3894, 0.1008, 0.4346, 0.1685, 0.4346, 0.1685, 0.3894, 0.1008, 0.1106, 0.3992, 0.06539, 0.3315, 0.06539, 0.3315, 0.1106, 0.3992, 0.3241, 0.05723, 0.3894, 0.1008, 0.3894, 0.1008, 0.3241, 0.05723, 0.1759, 0.4428, 0.1106, 0.3992, 0.1106, 0.3992, 0.1759, 0.4428, 0.25, 0.04248, 0.3241, 0.05723, 0.3241, 0.05723, 0.25, 0.04248, 0.3241, 0.4428, 0.25, 0.4575, 0.25, 0.4575, 0.3241, 0.4428, 0.25, 0.4575, 0.1759, 0.4428, 0.1759, 0.4428, 0.25, 0.4575, 0.1759, 0.05723, 0.25, 0.04248, 0.25, 0.04248, 0.1759, 0.05723, 0.3894, 0.3992, 0.3241, 0.4428, 0.3241, 0.4428, 0.3894, 0.3992, 0.1106, 0.1008, 0.1759, 0.05723, 0.1759, 0.05723, 0.1106, 0.1008, 0.4346, 0.3315, 0.3894, 0.3992, 0.3894, 0.3992, 0.4346, 0.3315, 0.06539, 0.1685, 0.1106, 0.1008, 0.1106, 0.1008, 0.06539, 0.1685, 0.4508, 0.25, 0.4346, 0.3315, 0.4346, 0.3315, 0.4508, 0.25, 0.04919, 0.25, 0.06539, 0.1685, 0.06539, 0.1685, 0.04919, 0.25, 0.4346, 0.1685, 0.4508, 0.25, 0.4508, 0.25, 0.4346, 0.1685, 0.06539, 0.3315, 0.04919, 0.25, 0.04919, 0.25, 0.06539, 0.3315, 0.4346, 0.1685, 0.4508, 0.25, 0.4508, 0.25, 0.4346, 0.1685, 0.06539, 0.3315, 0.04919, 0.25, 0.04919, 0.25, 0.06539, 0.3315, 0.3894, 0.1008, 0.4346, 0.1685, 0.4346, 0.1685, 0.3894, 0.1008, 0.1106, 0.3992, 0.06539, 0.3315, 0.06539, 0.3315, 0.1106, 0.3992, 0.3241, 0.05723, 0.3894, 0.1008, 0.3894, 0.1008, 0.3241, 0.05723, 0.1759, 0.4428, 0.1106, 0.3992, 0.1106, 0.3992, 0.1759, 0.4428, 0.25, 0.04248, 0.3241, 0.05723, 0.3241, 0.05723, 0.25, 0.04248, 0.3241, 0.4428, 0.25, 0.4575, 0.25, 0.4575, 0.3241, 0.4428, 0.25, 0.4575, 0.1759, 0.4428, 0.1759, 0.4428, 0.25, 0.4575, 0.1759, 0.05723, 0.25, 0.04248, 0.25, 0.04248, 0.1759, 0.05723, 0.3894, 0.3992, 0.3241, 0.4428, 0.3241, 0.4428, 0.3894, 0.3992, 0.1106, 0.1008, 0.1759, 0.05723, 0.1759, 0.05723, 0.1106, 0.1008, 0.4346, 0.3315, 0.3894, 0.3992, 0.3894, 0.3992, 0.4346, 0.3315, 0.06539, 0.1685, 0.1106, 0.1008, 0.1106, 0.1008, 0.06539, 0.1685, 0.4508, 0.25, 0.4346, 0.3315, 0.4346, 0.3315, 0.4508, 0.25, 0.4346, 0.3315, 0.3894, 0.3992, 0.3894, 0.3992, 0.4346, 0.3315, 0.3894, 0.1008, 0.4346, 0.1685, 0.4346, 0.1685, 0.3894, 0.1008, 0.1106, 0.3992, 0.06539, 0.3315, 0.06539, 0.3315, 0.1106, 0.3992, 0.3241, 0.05723, 0.3894, 0.1008, 0.3894, 0.1008, 0.3241, 0.05723, 0.1759, 0.4428, 0.1106, 0.3992, 0.1106, 0.3992, 0.1759, 0.4428, 0.25, 0.04248, 0.3241, 0.05723, 0.3241, 0.05723, 0.25, 0.04248, 0.3241, 0.4428, 0.25, 0.4575, 0.25, 0.4575, 0.3241, 0.4428, 0.25, 0.4575, 0.1759, 0.4428, 0.1759, 0.4428, 0.25, 0.4575, 0.1759, 0.05723, 0.25, 0.04248, 0.25, 0.04248, 0.1759, 0.05723, 0.3894, 0.3992, 0.3241, 0.4428, 0.3241, 0.4428, 0.3894, 0.3992, 0.1106, 0.1008, 0.1759, 0.05723, 0.1759, 0.05723, 0.1106, 0.1008, 0.4346, 0.3315, 0.3894, 0.3992, 0.3894, 0.3992, 0.4346, 0.3315, 0.06539, 0.1685, 0.1106, 0.1008, 0.1106, 0.1008, 0.06539, 0.1685, 0.4508, 0.25, 0.4346, 0.3315, 0.4346, 0.3315, 0.4508, 0.25, 0.04919, 0.25, 0.06539, 0.1685, 0.06539, 0.1685, 0.04919, 0.25, 0.4346, 0.1685, 0.4508, 0.25, 0.4508, 0.25, 0.4346, 0.1685, 0.25, 0.04248, 0.3241, 0.05723, 0.3241, 0.05723, 0.25, 0.04248, 0.06539, 0.1685, 0.1106, 0.1008, 0.1106, 0.1008, 0.06539, 0.1685, 0.4508, 0.25, 0.4346, 0.3315, 0.4346, 0.3315, 0.4508, 0.25, 0.04919, 0.25, 0.06539, 0.1685, 0.06539, 0.1685, 0.04919, 0.25, 0.4346, 0.1685, 0.4508, 0.25, 0.4508, 0.25, 0.4346, 0.1685, 0.06539, 0.3315, 0.04919, 0.25, 0.04919, 0.25, 0.06539, 0.3315, 0.3894, 0.1008, 0.4346, 0.1685, 0.4346, 0.1685, 0.3894, 0.1008, 0.1106, 0.3992, 0.06539, 0.3315, 0.06539, 0.3315, 0.1106, 0.3992, 0.3241, 0.05723, 0.3894, 0.1008, 0.3894, 0.1008, 0.3241, 0.05723, 0.1759, 0.4428, 0.1106, 0.3992, 0.1106, 0.3992, 0.1759, 0.4428, 0.25, 0.04248, 0.3241, 0.05723, 0.3241, 0.05723, 0.25, 0.04248, 0.3241, 0.4428, 0.25, 0.4575, 0.25, 0.4575, 0.3241, 0.4428, 0.25, 0.4575, 0.1759, 0.4428, 0.1759, 0.4428, 0.25, 0.4575, 0.1759, 0.05723, 0.25, 0.04248, 0.25, 0.04248, 0.1759, 0.05723, 0.3894, 0.3992, 0.3241, 0.4428, 0.3241, 0.4428, 0.3894, 0.3992, 0.1106, 0.1008, 0.1759, 0.05723, 0.1759, 0.05723, 0.1106, 0.1008, 0.3241, 0.4428, 0.25, 0.4575, 0.1759, 0.4428, 0.1106, 0.3992, 0.06539, 0.3315, 0.04919, 0.25, 0.06539, 0.1685, 0.1106, 0.1008, 0.1759, 0.05723, 0.25, 0.04248, 0.3241, 0.05723, 0.3894, 0.1008, 0.4346, 0.1685, 0.4508, 0.25, 0.4346, 0.3315, 0.3894, 0.3992, 0.3241, 0.4428, 0.25, 0.4575, 0.25, 0.4575, 0.3241, 0.4428, 0.25, 0.4575, 0.1759, 0.4428, 0.1759, 0.4428, 0.25, 0.4575, 0.1759, 0.05723, 0.25, 0.04248, 0.25, 0.04248, 0.1759, 0.05723, 0.3894, 0.3992, 0.3241, 0.4428, 0.3241, 0.4428, 0.3894, 0.3992, 0.1106, 0.1008, 0.1759, 0.05723, 0.1759, 0.05723, 0.1106, 0.1008, 0.4346, 0.3315, 0.3894, 0.3992, 0.3894, 0.3992, 0.4346, 0.3315, 0.06539, 0.1685, 0.1106, 0.1008, 0.1106, 0.1008, 0.06539, 0.1685, 0.4508, 0.25, 0.4346, 0.3315, 0.4346, 0.3315, 0.4508, 0.25, 0.04919, 0.25, 0.06539, 0.1685, 0.06539, 0.1685, 0.04919, 0.25, 0.4346, 0.1685, 0.4508, 0.25, 0.4508, 0.25, 0.4346, 0.1685, 0.06539, 0.3315, 0.04919, 0.25, 0.04919, 0.25, 0.06539, 0.3315, 0.3894, 0.1008, 0.4346, 0.1685, 0.4346, 0.1685, 0.3894, 0.1008, 0.1106, 0.3992, 0.06539, 0.3315, 0.06539, 0.3315, 0.1106, 0.3992, 0.3241, 0.05723, 0.3894, 0.1008, 0.3894, 0.1008, 0.3241, 0.05723, 0.1759, 0.4428, 0.1106, 0.3992, 0.1106, 0.3992, 0.1759, 0.4428, 1.0, 1.0, 1.0, 1.0, 0.9375, 1.0, 0.9375, 1.0, 1.0, 0.5, 1.0, 1.0, 0.9375, 1.0, 0.9375, 0.5, 0.9375, 0.5, 0.9375, 1.0, 0.875, 1.0, 0.875, 0.5, 0.875, 0.5, 0.875, 1.0, 0.8125, 1.0, 0.8125, 0.5, 0.8125, 0.5, 0.8125, 1.0, 0.75, 1.0, 0.75, 0.5, 0.75, 0.5, 0.75, 1.0, 0.6875, 1.0, 0.6875, 0.5, 0.6875, 0.5, 0.6875, 1.0, 0.625, 1.0, 0.625, 0.5, 0.625, 0.5, 0.625, 1.0, 0.5625, 1.0, 0.5625, 0.5, 0.5625, 0.5, 0.5625, 1.0, 0.5, 1.0, 0.5, 0.5, 0.5, 0.5, 0.5, 1.0, 0.4375, 1.0, 0.4375, 0.5, 0.4375, 0.5, 0.4375, 1.0, 0.375, 1.0, 0.375, 0.5, 0.375, 0.5, 0.375, 1.0, 0.3125, 1.0, 0.3125, 0.5, 0.3125, 0.5, 0.3125, 1.0, 0.25, 1.0, 0.25, 0.5, 0.25, 0.5, 0.25, 1.0, 0.1875, 1.0, 0.1875, 0.5, 0.1875, 0.5, 0.1875, 1.0, 0.125, 1.0, 0.125, 0.5, 0.6875, 1.0, 0.75, 1.0, 0.75, 1.0, 0.6875, 1.0, 0.125, 0.5, 0.125, 1.0, 0.0625, 1.0, 0.0625, 0.5, 0.0625, 0.5, 0.0625, 1.0, 0.0, 1.0, 0.0, 0.5, 0.125, 0.5, 0.0625, 0.5, 0.0625, 0.5, 0.125, 0.5, 0.3418, 0.4717, 0.25, 0.49, 0.1582, 0.4717, 0.08029, 0.4197, 0.02827, 0.3418, 0.01, 0.25, 0.02827, 0.1582, 0.08029, 0.08029, 0.1582, 0.02827, 0.25, 0.01, 0.3418, 0.02827, 0.4197, 0.08029, 0.4717, 0.1582, 0.49, 0.25, 0.4717, 0.3418, 0.4197, 0.4197, 0.375, 1.0, 0.4375, 1.0, 0.4375, 1.0, 0.375, 1.0, 0.0625, 1.0, 0.125, 1.0, 0.125, 1.0, 0.0625, 1.0, 0.8125, 1.0, 0.875, 1.0, 0.875, 1.0, 0.8125, 1.0, 0.5, 1.0, 0.5625, 1.0, 0.5625, 1.0, 0.5, 1.0, 0.9375, 1.0, 1.0, 1.0, 1.0, 1.0, 0.9375, 1.0, 0.1875, 1.0, 0.25, 1.0, 0.25, 1.0, 0.1875, 1.0, 0.625, 1.0, 0.6875, 1.0, 0.6875, 1.0, 0.625, 1.0, 0.3125, 1.0, 0.375, 1.0, 0.375, 1.0, 0.3125, 1.0, 0.0, 1.0, 0.0625, 1.0, 0.0625, 1.0, 0.0, 1.0, 0.75, 1.0, 0.8125, 1.0, 0.8125, 1.0, 0.75, 1.0, 0.4375, 1.0, 0.5, 1.0, 0.5, 1.0, 0.4375, 1.0, 0.125, 1.0, 0.1875, 1.0, 0.1875, 1.0, 0.125, 1.0, 0.875, 1.0, 0.9375, 1.0, 0.9375, 1.0, 0.875, 1.0, 0.5625, 1.0, 0.625, 1.0, 0.625, 1.0, 0.5625, 1.0, 0.25, 1.0, 0.3125, 1.0, 0.3125, 1.0, 0.25, 1.0, 0.8125, 0.5, 0.75, 0.5, 0.75, 0.5, 0.8125, 0.5, 0.875, 0.5, 0.8125, 0.5, 0.8125, 0.5, 0.875, 0.5, 0.5625, 0.5, 0.5, 0.5, 0.5, 0.5, 0.5625, 0.5, 1.0, 0.5, 0.9375, 0.5, 0.9375, 0.5, 1.0, 0.5, 0.25, 0.5, 0.1875, 0.5, 0.1875, 0.5, 0.25, 0.5, 0.6875, 0.5, 0.625, 0.5, 0.625, 0.5, 0.6875, 0.5, 0.375, 0.5, 0.3125, 0.5, 0.3125, 0.5, 0.375, 0.5, 0.0625, 0.5, 0.0, 0.5, 0.0, 0.5, 0.0625, 0.5, 0.8125, 0.5, 0.75, 0.5, 0.75, 0.5, 0.8125, 0.5, 0.5, 0.5, 0.4375, 0.5, 0.4375, 0.5, 0.5, 0.5, 0.1875, 0.5, 0.125, 0.5, 0.125, 0.5, 0.1875, 0.5, 0.9375, 0.5, 0.875, 0.5, 0.875, 0.5, 0.9375, 0.5, 0.625, 0.5, 0.5625, 0.5, 0.5625, 0.5, 0.625, 0.5, 0.3125, 0.5, 0.25, 0.5, 0.25, 0.5, 0.3125, 0.5, 0.75, 0.5, 0.6875, 0.5, 0.6875, 0.5, 0.75, 0.5, 0.4375, 0.5, 0.375, 0.5, 0.375, 0.5, 0.4375, 0.5, 0.5, 0.5, 0.4375, 0.5, 0.4375, 0.5, 0.5, 0.5, 0.3125, 0.5, 0.25, 0.5, 0.25, 0.5, 0.3125, 0.5, 0.75, 0.5, 0.6875, 0.5, 0.6875, 0.5, 0.75, 0.5, 0.25, 0.5, 0.1875, 0.5, 0.1875, 0.5, 0.25, 0.5, 0.6875, 0.5, 0.625, 0.5, 0.625, 0.5, 0.6875, 0.5, 0.1875, 0.5, 0.125, 0.5, 0.125, 0.5, 0.1875, 0.5, 0.625, 0.5, 0.5625, 0.5, 0.5625, 0.5, 0.625, 0.5, 0.125, 0.5, 0.0625, 0.5, 0.0625, 0.5, 0.125, 0.5, 0.5625, 0.5, 0.5, 0.5, 0.5, 0.5, 0.5625, 0.5, 1.0, 0.5, 0.9375, 0.5, 0.9375, 0.5, 1.0, 0.5, 0.0625, 0.5, 0.0, 0.5, 0.0, 0.5, 0.0625, 0.5, 0.5, 0.5, 0.4375, 0.5, 0.4375, 0.5, 0.5, 0.5, 0.9375, 0.5, 0.875, 0.5, 0.875, 0.5, 0.9375, 0.5, 0.4375, 0.5, 0.375, 0.5, 0.375, 0.5, 0.4375, 0.5, 0.875, 0.5, 0.8125, 0.5, 0.8125, 0.5, 0.875, 0.5, 0.375, 0.5, 0.3125, 0.5, 0.3125, 0.5, 0.375, 0.5, 0.75, 0.5, 0.6875, 0.5, 0.6875, 0.5, 0.75, 0.5, 0.9375, 0.5, 0.875, 0.5, 0.875, 0.5, 0.9375, 0.5, 0.4375, 0.5, 0.375, 0.5, 0.375, 0.5, 0.4375, 0.5, 0.875, 0.5, 0.8125, 0.5, 0.8125, 0.5, 0.875, 0.5, 0.375, 0.5, 0.3125, 0.5, 0.3125, 0.5, 0.375, 0.5, 0.8125, 0.5, 0.75, 0.5, 0.75, 0.5, 0.8125, 0.5, 0.3125, 0.5, 0.25, 0.5, 0.25, 0.5, 0.3125, 0.5, 0.75, 0.5, 0.6875, 0.5, 0.6875, 0.5, 0.75, 0.5, 0.25, 0.5, 0.1875, 0.5, 0.1875, 0.5, 0.25, 0.5, 0.6875, 0.5, 0.625, 0.5, 0.625, 0.5, 0.6875, 0.5, 0.1875, 0.5, 0.125, 0.5, 0.125, 0.5, 0.1875, 0.5, 0.625, 0.5, 0.5625, 0.5, 0.5625, 0.5, 0.625, 0.5, 0.125, 0.5, 0.0625, 0.5, 0.0625, 0.5, 0.125, 0.5, 0.5625, 0.5, 0.5, 0.5, 0.5, 0.5, 0.5625, 0.5, 1.0, 0.5, 0.9375, 0.5, 0.9375, 0.5, 1.0, 0.5, 0.0625, 0.5, 0.0, 0.5, 0.0, 0.5, 0.0625, 0.5, 0.75, 0.49, 0.8418, 0.4717, 0.9197, 0.4197, 0.9717, 0.3418, 0.99, 0.25, 0.9717, 0.1582, 0.9197, 0.08029, 0.8418, 0.02827, 0.75, 0.01, 0.6582, 0.02827, 0.5803, 0.08029, 0.5283, 0.1582, 0.51, 0.25, 0.5283, 0.3418, 0.5803, 0.4197, 0.6582, 0.4717, 0.25, 0.5, 0.1875, 0.5, 0.1875, 0.5, 0.25, 0.5, 0.6875, 0.5, 0.625, 0.5, 0.625, 0.5, 0.6875, 0.5, 0.1875, 0.5, 0.125, 0.5, 0.125, 0.5, 0.1875, 0.5, 0.625, 0.5, 0.5625, 0.5, 0.5625, 0.5, 0.625, 0.5, 0.125, 0.5, 0.0625, 0.5, 0.0625, 0.5, 0.125, 0.5, 0.5625, 0.5, 0.5, 0.5, 0.5, 0.5, 0.5625, 0.5, 1.0, 0.5, 0.9375, 0.5, 0.9375, 0.5, 1.0, 0.5, 0.0625, 0.5, 0.0, 0.5, 0.0, 0.5, 0.0625, 0.5, 0.5, 0.5, 0.4375, 0.5, 0.4375, 0.5, 0.5, 0.5, 0.9375, 0.5, 0.875, 0.5, 0.875, 0.5, 0.9375, 0.5, 0.4375, 0.5, 0.375, 0.5, 0.375, 0.5, 0.4375, 0.5, 0.875, 0.5, 0.8125, 0.5, 0.8125, 0.5, 0.875, 0.5, 0.375, 0.5, 0.3125, 0.5, 0.3125, 0.5, 0.375, 0.5, 0.8125, 0.5, 0.75, 0.5, 0.75, 0.5, 0.8125, 0.5, 0.3125, 0.5, 0.25, 0.5, 0.25, 0.5, 0.3125, 0.5, 0.1458, 0.5, 0.1458, 0.75, 0.1354, 0.75, 0.1354, 0.5, 0.1354, 0.5, 0.1354, 0.75, 0.125, 0.75, 0.125, 0.5, 0.3785, 0.2514, 0.375, 0.0, 0.3892, 0.0, 0.3892, 0.25, 0.8542, 0.75, 0.8542, 0.5, 0.875, 0.5, 0.875, 0.75, 0.625, 0.0, 0.6241, 0.2552, 0.6179, 0.2509, 0.6179, 0.0, 0.6179, 0.0, 0.6179, 0.2509, 0.6108, 0.25, 0.6108, 0.0, 0.3611, 0.7569, 0.3611, 0.4931, 0.3687, 0.4965, 0.3687, 0.7535, 0.3687, 0.7535, 0.3687, 0.4965, 0.3821, 0.4991, 0.3821, 0.7509, 0.3821, 0.7509, 0.3821, 0.4991, 0.3892, 0.5, 0.3892, 0.75, 0.6389, 0.4931, 0.6389, 0.7569, 0.6313, 0.7535, 0.6313, 0.4965, 0.6313, 0.4965, 0.6313, 0.7535, 0.6179, 0.7509, 0.6179, 0.4991, 0.6179, 0.4991, 0.6179, 0.7509, 0.6108, 0.75, 0.6108, 0.5, 0.1458, 0.5, 0.3611, 0.4931, 0.3611, 0.7569, 0.1458, 0.75, 0.3892, 0.0, 0.6108, 0.0, 0.6108, 0.25, 0.3892, 0.25, 0.3611, 0.7569, 0.3687, 0.7535, 0.3821, 0.7509, 0.3892, 0.75, 0.6108, 0.75, 0.6179, 0.7509, 0.6313, 0.7535, 0.6389, 0.7569, 0.625, 0.9792, 0.6231, 0.9896, 0.6179, 0.9972, 0.6108, 1.0, 0.3892, 1.0, 0.3821, 0.9972, 0.3769, 0.9896, 0.375, 0.9792, 0.6389, 0.4931, 0.8542, 0.5, 0.8542, 0.75, 0.6389, 0.7569, 0.375, 0.2708, 0.3769, 0.2604, 0.3785, 0.2514, 0.3892, 0.25, 0.6108, 0.25, 0.6179, 0.2509, 0.6241, 0.2552, 0.625, 0.2708, 0.6389, 0.4931, 0.6313, 0.4965, 0.6179, 0.4991, 0.6108, 0.5, 0.3892, 0.5, 0.3821, 0.4991, 0.3687, 0.4965, 0.3611, 0.4931, 0.3892, 0.5, 0.6108, 0.5, 0.6108, 0.75, 0.3892, 0.75, 1.0, 0.5, 1.0, 1.0, 0.8571, 1.0, 0.8571, 0.5, 0.8571, 0.5, 0.8571, 1.0, 0.7143, 1.0, 0.7143, 0.5, 0.7143, 0.5, 0.7143, 1.0, 0.5714, 1.0, 0.5714, 0.5, 0.5, 0.5, 0.5, 1.0, 0.4286, 1.0, 0.4286, 0.5, 0.4286, 0.5, 0.4286, 1.0, 0.2857, 1.0, 0.2857, 0.5, 0.4376, 0.3996, 0.25, 0.49, 0.06236, 0.3996, 0.01602, 0.1966, 0.1459, 0.03377, 0.25, 0.03377, 0.3541, 0.03377, 0.484, 0.1966, 0.2857, 0.5, 0.2857, 1.0, 0.1429, 1.0, 0.1429, 0.5, 0.1429, 0.5, 0.1429, 1.0, 2.98e-08, 1.0, 2.98e-08, 0.5, 0.75, 0.49, 0.9376, 0.3996, 0.984, 0.1966, 0.8541, 0.03377, 0.75, 0.03377, 0.6459, 0.03377, 0.516, 0.1966, 0.5624, 0.3996, 0.5714, 0.5, 0.5714, 1.0, 0.5, 1.0, 0.5, 0.5, 0.375, 0.0, 0.625, 0.0, 0.625, 0.25, 0.375, 0.25, 0.375, 0.25, 0.625, 0.25, 0.625, 0.5, 0.375, 0.5, 0.375, 0.5, 0.625, 0.5, 0.625, 0.75, 0.375, 0.75, 0.375, 0.75, 0.625, 0.75, 0.625, 1.0, 0.375, 1.0, 0.3398, 0.5352, 0.3398, 0.7148, 0.3398, 0.7148, 0.3398, 0.5352, 0.625, 0.5, 0.875, 0.5, 0.875, 0.75, 0.625, 0.75, 0.1602, 0.5352, 0.1602, 0.7148, 0.125, 0.75, 0.125, 0.5, 0.3398, 0.5352, 0.1602, 0.5352, 0.125, 0.5, 0.375, 0.5, 0.3398, 0.7148, 0.3398, 0.5352, 0.375, 0.5, 0.375, 0.75, 0.1602, 0.7148, 0.3398, 0.7148, 0.375, 0.75, 0.125, 0.75, 0.1602, 0.5352, 0.3398, 0.5352, 0.3398, 0.7148, 0.1602, 0.7148, 0.1602, 0.7148, 0.1602, 0.5352, 0.1602, 0.5352, 0.1602, 0.7148, 0.3398, 0.7148, 0.1602, 0.7148, 0.1602, 0.7148, 0.3398, 0.7148, 0.1602, 0.5352, 0.3398, 0.5352, 0.3398, 0.5352, 0.1602, 0.5352, 0.375, 0.0, 0.625, 0.0, 0.625, 0.25, 0.375, 0.25, 0.375, 0.25, 0.625, 0.25, 0.625, 0.5, 0.375, 0.5, 0.375, 0.5, 0.625, 0.5, 0.625, 0.75, 0.375, 0.75, 0.375, 0.75, 0.625, 0.75, 0.625, 1.0, 0.375, 1.0, 0.3398, 0.5352, 0.3398, 0.7148, 0.3398, 0.7148, 0.3398, 0.5352, 0.625, 0.5, 0.875, 0.5, 0.875, 0.75, 0.625, 0.75, 0.1602, 0.5352, 0.1602, 0.7148, 0.125, 0.75, 0.125, 0.5, 0.3398, 0.5352, 0.1602, 0.5352, 0.125, 0.5, 0.375, 0.5, 0.3398, 0.7148, 0.3398, 0.5352, 0.375, 0.5, 0.375, 0.75, 0.1602, 0.7148, 0.3398, 0.7148, 0.375, 0.75, 0.125, 0.75, 0.1602, 0.5352, 0.3398, 0.5352, 0.3398, 0.7148, 0.1602, 0.7148, 0.1602, 0.7148, 0.1602, 0.5352, 0.1602, 0.5352, 0.1602, 0.7148, 0.3398, 0.7148, 0.1602, 0.7148, 0.1602, 0.7148, 0.3398, 0.7148, 0.1602, 0.5352, 0.3398, 0.5352, 0.3398, 0.5352, 0.1602, 0.5352])
me_plane.update()

# ---- objects
ob_plane = bpy.data.objects.new('Plane', me_plane)

# ---- transforms, parenting, visibility, modifiers, constraints
ob_plane.location = (-0.01218, 1.01, 2.946)

# ---- collection membership
col_collection.objects.link(ob_plane)

# ---- scene / render settings (as saved in the file)
scene.frame_start = 1; scene.frame_end = 250; scene.frame_set(1)
scene.render.engine = 'BLENDER_EEVEE_NEXT'
scene.render.bake_bias = 0.0
scene.render.bake_samples = 0
scene.cycles.sampling_pattern = 'TABULATED_SOBOL'
scene.eevee.use_volume_custom_range = False
bpy.context.view_layer.update()

# ---- added for rendering (the .blend has no active camera and no usable light): camera, sun
cam_auto = bpy.data.cameras.new('AutoCamera')
cam_auto.lens = 50.0
cam_auto.sensor_width = 36.0
cam_auto.clip_end = 1000.0
ob_auto_camera = bpy.data.objects.new('AutoCamera', cam_auto)
scene.collection.objects.link(ob_auto_camera)
ob_auto_camera.location = (7.86002, -8.7169, 9.35263)
ob_auto_camera.rotation_euler = (1.09748, -7.21219e-08, 0.694738)
scene.camera = ob_auto_camera
light_auto_sun = bpy.data.lights.new('AutoSun', 'SUN')
light_auto_sun.energy = 3.0
light_auto_sun.angle = 0.0523599
ob_auto_sun = bpy.data.objects.new('AutoSun', light_auto_sun)
scene.collection.objects.link(ob_auto_sun)
ob_auto_sun.rotation_euler = (0.872665, 0.174533, 0.523599)
bpy.context.view_layer.update()
